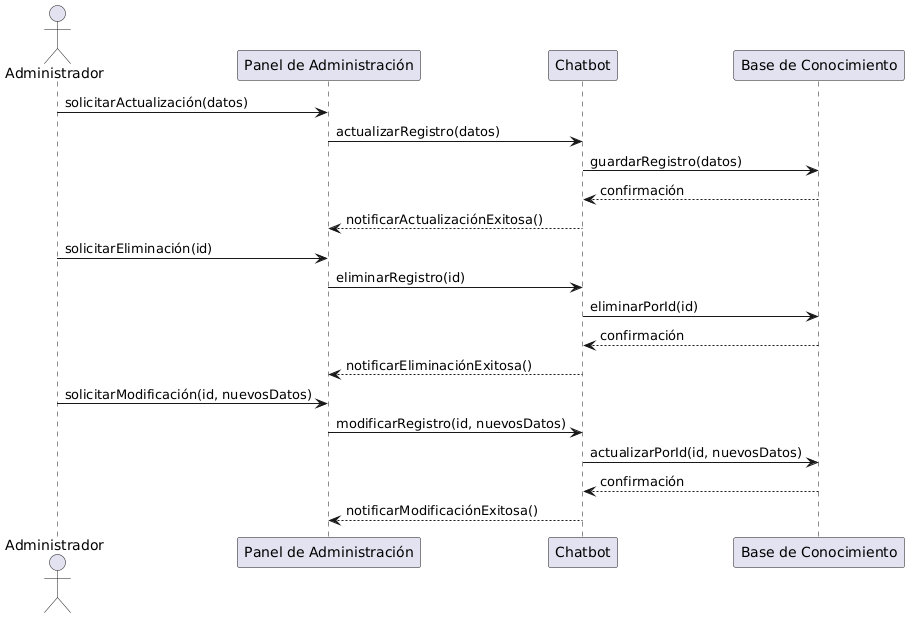

The diagram above was rendered by PlantUML. Its source (embedded in the PNG):
@startuml
actor Administrador
participant "Panel de Administración" as AdminUI
participant "Chatbot" as Bot
participant "Base de Conocimiento" as BD


Administrador -> AdminUI : solicitarActualización(datos)
AdminUI -> Bot : actualizarRegistro(datos)
Bot -> BD : guardarRegistro(datos)
BD --> Bot : confirmación
Bot --> AdminUI : notificarActualizaciónExitosa()

Administrador -> AdminUI : solicitarEliminación(id)
AdminUI -> Bot : eliminarRegistro(id)
Bot -> BD : eliminarPorId(id)
BD --> Bot : confirmación
Bot --> AdminUI : notificarEliminaciónExitosa()

Administrador -> AdminUI : solicitarModificación(id, nuevosDatos)
AdminUI -> Bot : modificarRegistro(id, nuevosDatos)
Bot -> BD : actualizarPorId(id, nuevosDatos)
BD --> Bot : confirmación
Bot --> AdminUI : notificarModificaciónExitosa()
@enduml